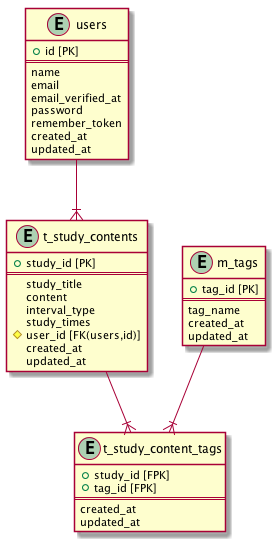

The diagram above was rendered by PlantUML. Its source (embedded in the PNG):
@startuml erdiagram
entity "users" {
    + id [PK]
    ==
    name
    email
    email_verified_at
    password
    remember_token
    created_at
    updated_at
}

entity "m_tags" {
    + tag_id [PK]
    ==
    tag_name
    created_at
    updated_at
}

entity "t_study_contents" {
    + study_id [PK]
    ==
    study_title
    content
    interval_type
    study_times
    # user_id [FK(users,id)]
    created_at
    updated_at
}

entity "t_study_content_tags" {
    + study_id [FPK]
    + tag_id [FPK]
    ==
    created_at
    updated_at
}

users --|{ t_study_contents
m_tags --|{t_study_content_tags
t_study_contents --|{t_study_content_tags


@enduml